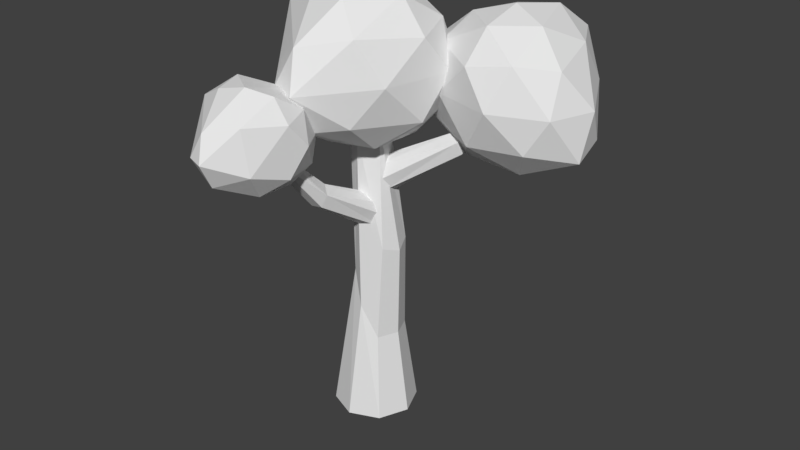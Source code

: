 # Source: Tree_3.blend  (saved by Blender 2.79.0; exported with 4.5.12 LTS)
import bpy
from mathutils import Matrix  # noqa: F401  (used for matrix-valued properties, if any)

bpy.ops.wm.read_factory_settings(use_empty=True)
scene = bpy.context.scene
scene.name = 'Scene'

# ---- collections
col_collection_1 = bpy.data.collections.new('Collection 1'); scene.collection.children.link(col_collection_1)

# ---- world
world_world = bpy.data.worlds.new('World'); scene.world = world_world
world_world.color = (0.05088, 0.05088, 0.05088)
world_world.use_sun_shadow = False
world_world.sun_shadow_jitter_overblur = 0.0
world_world.cycles.sampling_method = 'MANUAL'

# ---- meshes
me_cylinder = bpy.data.meshes.new('Cylinder')
me_cylinder.from_pydata([(-5.963e-09, 1.136, -3.583), (-0.1477, -0.0581, 6.285), (0.803, 0.803, -3.583), (0.09062, -0.1568, 6.285), (1.136, -4.789e-08, -3.583), (0.1893, -0.3952, 6.285), (0.803, -0.803, -3.583), (0.09062, -0.6335, 6.285), (-1.052e-07, -1.136, -3.583), (-0.1477, -0.7322, 6.285), (-0.803, -0.803, -3.583), (-0.386, -0.6335, 6.285), (-1.136, 1.529e-08, -3.583), (-0.4848, -0.3952, 6.285), (-0.803, 0.803, -3.583), (-0.386, -0.1568, 6.285), (0.003945, 0.7945, -1.201), (0.2101, 0.6599, 0.5841), (0.08567, 0.6599, 2.347), (0.5523, 0.4666, 2.347), (0.6767, 0.4666, 0.5841), (0.5658, 0.5618, -1.201), (0.7456, -2.783e-08, 2.347), (0.87, -2.783e-08, 0.5841), (0.7986, -3.351e-08, -1.201), (0.5523, -0.4666, 2.347), (0.6767, -0.4666, 0.5841), (0.5658, -0.5618, -1.201), (0.08567, -0.6599, 2.347), (0.2101, -0.6599, 0.5841), (0.003945, -0.7945, -1.201), (-0.381, -0.4666, 2.347), (-0.2566, -0.4666, 0.5841), (-0.5579, -0.5618, -1.201), (-0.5743, 8.883e-09, 2.347), (-0.4499, 8.883e-09, 0.5841), (-0.7907, 1.07e-08, -1.201), (-0.381, 0.4666, 2.347), (-0.2566, 0.4666, 0.5841), (-0.5579, 0.5618, -1.201), (0.07055, 0.5601, 3.258), (1.914, 1.153, 4.32), (0.2836, 0.4975, 2.969), (2.056, 1.111, 4.126), (0.4783, 0.2141, 2.85), (2.187, 0.9208, 4.046), (0.5406, -0.124, 2.969), (2.229, 0.6942, 4.126), (0.434, -0.3188, 3.258), (2.157, 0.5636, 4.32), (0.221, -0.2562, 3.546), (2.014, 0.6056, 4.513), (0.02629, 0.02715, 3.666), (1.884, 0.7955, 4.593), (-0.03603, 0.3653, 3.546), (1.842, 1.022, 4.513), (3.194, 1.532, 5.737), (3.275, 1.508, 5.628), (3.348, 1.401, 5.582), (3.372, 1.273, 5.628), (3.332, 1.2, 5.737), (3.251, 1.223, 5.846), (3.177, 1.33, 5.891), (3.154, 1.458, 5.846), (0.9583, 0.8191, 3.789), (1.127, 0.7696, 3.561), (1.28, 0.5458, 3.467), (1.33, 0.2788, 3.561), (1.245, 0.1249, 3.789), (1.077, 0.1744, 4.016), (0.9233, 0.3982, 4.111), (0.8741, 0.6652, 4.016), (0.6096, 0.02612, 2.129), (0.1252, -1.848, 3.191), (0.4428, -0.1205, 1.841), (0.01336, -1.947, 2.998), (0.09926, -0.1336, 1.721), (-0.2169, -1.955, 2.918), (-0.2198, -0.005475, 1.841), (-0.4307, -1.869, 2.998), (-0.3275, 0.1887, 2.129), (-0.5029, -1.739, 3.191), (-0.1607, 0.3353, 2.418), (-0.3911, -1.641, 3.384), (0.1829, 0.3484, 2.537), (-0.1608, -1.632, 3.465), (0.502, 0.2203, 2.418), (0.053, -1.718, 3.384), (-0.2387, -3.133, 4.608), (-0.3018, -3.189, 4.499), (-0.4318, -3.194, 4.454), (-0.5525, -3.145, 4.499), (-0.5933, -3.072, 4.608), (-0.5301, -3.016, 4.717), (-0.4002, -3.011, 4.763), (-0.2794, -3.06, 4.717), (0.354, -0.8626, 2.66), (0.2222, -0.9784, 2.432), (-0.04914, -0.9887, 2.338), (-0.3011, -0.8875, 2.432), (-0.3862, -0.7341, 2.66), (-0.2544, -0.6184, 2.888), (0.01692, -0.608, 2.982), (0.2689, -0.7092, 2.888), (-0.06208, 0.4784, 4.438), (0.2762, 0.3383, 4.438), (0.4163, -1.848e-08, 4.438), (0.2762, -0.3383, 4.438), (-0.06208, -0.4784, 4.438), (-0.4003, -0.3383, 4.438), (-0.5404, 8.135e-09, 4.438), (-0.4003, 0.3383, 4.438), (-0.1398, -0.05455, 4.035), (0.8767, -1.813, 5.194), (-0.7865, -2.004, 5.24), (-2.067, -0.103, 5.254), (-0.8733, 2.087, 5.111), (1.29, 1.384, 5.111), (-0.0905, -2.516, 7.128), (-1.698, -1.24, 7.188), (-2.218, 0.6677, 7.515), (0.4462, 1.777, 7.172), (1.746, -0.164, 7.175), (-0.1329, -0.103, 8.383), (-0.473, -1.176, 4.374), (0.7486, -0.8143, 4.369), (-0.02168, -2.325, 5.033), (1.656, -0.1183, 5.061), (0.6711, 0.8561, 4.262), (-1.259, -0.09509, 4.374), (-1.61, -1.176, 5.077), (-0.6, 1.269, 4.262), (-1.655, 0.9936, 5.085), (0.1611, 2.291, 4.824), (1.467, -1.244, 6.17), (1.922, 0.6032, 6.202), (-0.5902, -2.739, 6.17), (0.09573, -2.926, 6.116), (-2.212, -0.7872, 6.235), (-1.393, -1.845, 6.214), (-1.685, 1.488, 6.377), (-2.464, 0.372, 6.393), (1.022, 1.937, 6.101), (-0.2655, 2.339, 6.112), (0.8981, -1.657, 7.307), (-0.7397, -1.896, 7.346), (-2.247, -0.2963, 7.53), (-0.9761, 1.453, 7.53), (1.367, 0.9862, 7.351), (0.1801, -1.227, 8.049), (1.015, -0.09509, 8.053), (-1.075, -0.7872, 8.075), (-1.327, 0.372, 8.233), (0.1958, 0.9624, 8.075), (2.858, 1.899, 3.653), (1.156, 1.039, 4.74), (1.066, 2.607, 4.784), (2.914, 3.707, 4.796), (4.902, 2.473, 4.662), (4.13, 0.4837, 4.662), (0.5491, 1.982, 6.555), (1.829, 3.421, 6.611), (3.644, 3.808, 6.918), (4.542, 1.253, 6.596), (2.656, 0.1383, 6.598), (2.812, 1.895, 7.733), (1.824, 2.27, 3.971), (2.099, 1.107, 3.966), (0.7241, 1.908, 4.589), (2.703, 0.2199, 4.615), (3.668, 1.091, 3.865), (2.879, 2.949, 3.971), (1.884, 3.335, 4.63), (4.122, 2.26, 3.865), (3.92, 3.263, 4.638), (5.039, 1.493, 4.393), (1.658, 0.4566, 5.656), (3.365, -0.06718, 5.686), (0.3672, 2.462, 5.656), (0.1553, 1.83, 5.605), (2.281, 3.879, 5.717), (1.247, 3.167, 5.697), (4.385, 3.265, 5.85), (3.38, 4.054, 5.866), (4.662, 0.7048, 5.591), (5.106, 1.89, 5.601), (1.302, 1.011, 6.723), (1.165, 2.558, 6.759), (2.742, 3.886, 6.932), (4.314, 2.603, 6.932), (3.753, 0.4325, 6.764), (1.742, 1.661, 7.419), (2.759, 0.8187, 7.423), (2.221, 2.814, 7.443), (3.32, 2.989, 7.592), (3.793, 1.531, 7.443), (-0.6801, -3.332, 3.715), (-0.03625, -4.446, 4.449), (-1.09, -4.566, 4.478), (-1.901, -3.363, 4.486), (-1.145, -1.976, 4.396), (0.2253, -2.421, 4.396), (-0.6488, -4.891, 5.674), (-1.667, -4.083, 5.712), (-1.997, -2.874, 5.919), (-0.3089, -2.172, 5.702), (0.5141, -3.401, 5.703), (-0.6757, -3.363, 6.469), (-0.8911, -4.042, 3.929), (-0.1174, -3.813, 3.926), (-0.6053, -4.77, 4.347), (0.4573, -3.372, 4.365), (-0.1664, -2.755, 3.858), (-1.389, -3.358, 3.929), (-1.611, -4.042, 4.374), (-0.9716, -2.493, 3.858), (-1.64, -2.668, 4.38), (-0.4895, -1.846, 4.214), (0.3374, -4.085, 5.067), (0.6257, -2.915, 5.087), (-0.9653, -5.032, 5.067), (-0.5309, -5.151, 5.033), (-1.993, -3.796, 5.108), (-1.474, -4.466, 5.095), (-1.659, -2.355, 5.198), (-2.152, -3.062, 5.208), (0.0561, -2.07, 5.023), (-0.7597, -1.816, 5.03), (-0.02266, -4.347, 5.787), (-1.06, -4.498, 5.812), (-2.015, -3.485, 5.929), (-1.21, -2.377, 5.929), (0.2741, -2.673, 5.815), (-0.4774, -4.075, 6.257), (0.05158, -3.358, 6.26), (-1.273, -3.796, 6.273), (-1.432, -3.062, 6.374), (-0.4675, -2.688, 6.273)], [], [(104, 1, 3, 105), (105, 3, 5, 106), (106, 5, 7, 107), (107, 7, 9, 108), (108, 9, 11, 109), (109, 11, 13, 110), (3, 1, 15, 13, 11, 9, 7, 5), (110, 13, 15, 111), (111, 15, 1, 104), (0, 2, 4, 6, 8, 10, 12, 14), (14, 39, 16, 0), (39, 38, 17, 16), (38, 37, 18, 17), (12, 36, 39, 14), (36, 35, 38, 39), (35, 34, 37, 38), (10, 33, 36, 12), (33, 32, 35, 36), (32, 31, 34, 35), (8, 30, 33, 10), (30, 29, 32, 33), (29, 28, 31, 32), (6, 27, 30, 8), (27, 26, 29, 30), (26, 25, 28, 29), (4, 24, 27, 6), (24, 23, 26, 27), (23, 22, 25, 26), (2, 21, 24, 4), (21, 20, 23, 24), (20, 19, 22, 23), (0, 16, 21, 2), (16, 17, 20, 21), (17, 18, 19, 20), (64, 41, 43, 65), (65, 43, 45, 66), (66, 45, 47, 67), (67, 47, 49, 68), (68, 49, 51, 69), (69, 51, 53, 70), (55, 53, 62, 63), (70, 53, 55, 71), (71, 55, 41, 64), (40, 42, 44, 46, 48, 50, 52, 54), (57, 56, 63, 62, 61, 60, 59, 58), (45, 43, 57, 58), (51, 49, 60, 61), (41, 55, 63, 56), (43, 41, 56, 57), (47, 45, 58, 59), (53, 51, 61, 62), (49, 47, 59, 60), (54, 71, 64, 40), (52, 70, 71, 54), (50, 69, 70, 52), (48, 68, 69, 50), (46, 67, 68, 48), (44, 66, 67, 46), (42, 65, 66, 44), (40, 64, 65, 42), (96, 73, 75, 97), (97, 75, 77, 98), (98, 77, 79, 99), (99, 79, 81, 100), (100, 81, 83, 101), (101, 83, 85, 102), (87, 85, 94, 95), (102, 85, 87, 103), (103, 87, 73, 96), (72, 74, 76, 78, 80, 82, 84, 86), (89, 88, 95, 94, 93, 92, 91, 90), (77, 75, 89, 90), (83, 81, 92, 93), (73, 87, 95, 88), (75, 73, 88, 89), (79, 77, 90, 91), (85, 83, 93, 94), (81, 79, 91, 92), (86, 103, 96, 72), (84, 102, 103, 86), (82, 101, 102, 84), (80, 100, 101, 82), (78, 99, 100, 80), (76, 98, 99, 78), (74, 97, 98, 76), (72, 96, 97, 74), (37, 111, 104, 18), (34, 110, 111, 37), (31, 109, 110, 34), (28, 108, 109, 31), (25, 107, 108, 28), (22, 106, 107, 25), (19, 105, 106, 22), (18, 104, 105, 19), (112, 125, 124), (113, 125, 127), (112, 124, 129), (112, 129, 131), (112, 131, 128), (113, 127, 134), (114, 126, 136), (115, 130, 138), (116, 132, 140), (117, 133, 142), (113, 134, 137), (114, 136, 139), (115, 138, 141), (116, 140, 143), (117, 142, 135), (118, 144, 149), (119, 145, 151), (120, 146, 152), (121, 147, 153), (122, 148, 150), (150, 153, 123), (150, 148, 153), (148, 121, 153), (153, 152, 123), (153, 147, 152), (147, 120, 152), (152, 151, 123), (152, 146, 151), (146, 119, 151), (151, 149, 123), (151, 145, 149), (145, 118, 149), (149, 150, 123), (149, 144, 150), (144, 122, 150), (135, 148, 122), (135, 142, 148), (142, 121, 148), (143, 147, 121), (143, 140, 147), (140, 120, 147), (141, 146, 120), (141, 138, 146), (138, 119, 146), (139, 145, 119), (139, 136, 145), (136, 118, 145), (137, 144, 118), (137, 134, 144), (134, 122, 144), (142, 143, 121), (142, 133, 143), (133, 116, 143), (140, 141, 120), (140, 132, 141), (132, 115, 141), (138, 139, 119), (138, 130, 139), (130, 114, 139), (136, 137, 118), (136, 126, 137), (126, 113, 137), (134, 135, 122), (134, 127, 135), (127, 117, 135), (128, 133, 117), (128, 131, 133), (131, 116, 133), (131, 132, 116), (131, 129, 132), (129, 115, 132), (129, 130, 115), (129, 124, 130), (124, 114, 130), (127, 128, 117), (127, 125, 128), (125, 112, 128), (124, 126, 114), (124, 125, 126), (125, 113, 126), (154, 167, 166), (155, 167, 169), (154, 166, 171), (154, 171, 173), (154, 173, 170), (155, 169, 176), (156, 168, 178), (157, 172, 180), (158, 174, 182), (159, 175, 184), (155, 176, 179), (156, 178, 181), (157, 180, 183), (158, 182, 185), (159, 184, 177), (160, 186, 191), (161, 187, 193), (162, 188, 194), (163, 189, 195), (164, 190, 192), (192, 195, 165), (192, 190, 195), (190, 163, 195), (195, 194, 165), (195, 189, 194), (189, 162, 194), (194, 193, 165), (194, 188, 193), (188, 161, 193), (193, 191, 165), (193, 187, 191), (187, 160, 191), (191, 192, 165), (191, 186, 192), (186, 164, 192), (177, 190, 164), (177, 184, 190), (184, 163, 190), (185, 189, 163), (185, 182, 189), (182, 162, 189), (183, 188, 162), (183, 180, 188), (180, 161, 188), (181, 187, 161), (181, 178, 187), (178, 160, 187), (179, 186, 160), (179, 176, 186), (176, 164, 186), (184, 185, 163), (184, 175, 185), (175, 158, 185), (182, 183, 162), (182, 174, 183), (174, 157, 183), (180, 181, 161), (180, 172, 181), (172, 156, 181), (178, 179, 160), (178, 168, 179), (168, 155, 179), (176, 177, 164), (176, 169, 177), (169, 159, 177), (170, 175, 159), (170, 173, 175), (173, 158, 175), (173, 174, 158), (173, 171, 174), (171, 157, 174), (171, 172, 157), (171, 166, 172), (166, 156, 172), (169, 170, 159), (169, 167, 170), (167, 154, 170), (166, 168, 156), (166, 167, 168), (167, 155, 168), (196, 209, 208), (197, 209, 211), (196, 208, 213), (196, 213, 215), (196, 215, 212), (197, 211, 218), (198, 210, 220), (199, 214, 222), (200, 216, 224), (201, 217, 226), (197, 218, 221), (198, 220, 223), (199, 222, 225), (200, 224, 227), (201, 226, 219), (202, 228, 233), (203, 229, 235), (204, 230, 236), (205, 231, 237), (206, 232, 234), (234, 237, 207), (234, 232, 237), (232, 205, 237), (237, 236, 207), (237, 231, 236), (231, 204, 236), (236, 235, 207), (236, 230, 235), (230, 203, 235), (235, 233, 207), (235, 229, 233), (229, 202, 233), (233, 234, 207), (233, 228, 234), (228, 206, 234), (219, 232, 206), (219, 226, 232), (226, 205, 232), (227, 231, 205), (227, 224, 231), (224, 204, 231), (225, 230, 204), (225, 222, 230), (222, 203, 230), (223, 229, 203), (223, 220, 229), (220, 202, 229), (221, 228, 202), (221, 218, 228), (218, 206, 228), (226, 227, 205), (226, 217, 227), (217, 200, 227), (224, 225, 204), (224, 216, 225), (216, 199, 225), (222, 223, 203), (222, 214, 223), (214, 198, 223), (220, 221, 202), (220, 210, 221), (210, 197, 221), (218, 219, 206), (218, 211, 219), (211, 201, 219), (212, 217, 201), (212, 215, 217), (215, 200, 217), (215, 216, 200), (215, 213, 216), (213, 199, 216), (213, 214, 199), (213, 208, 214), (208, 198, 214), (211, 212, 201), (211, 209, 212), (209, 196, 212), (208, 210, 198), (208, 209, 210), (209, 197, 210)])
_uv = me_cylinder.uv_layers.new(name='UVMap')
_uv.uv.foreach_set('vector', [0.1075, 0.6278, 0.1064, 0.6422, 0.1044, 0.6422, 0.1047, 0.6277, 0.1047, 0.6277, 0.1044, 0.6422, 0.103, 0.6422, 0.1026, 0.6278, 0.1131, 0.5797, 0.1169, 0.5655, 0.1189, 0.5656, 0.1159, 0.5798, 0.1159, 0.5798, 0.1189, 0.5656, 0.1204, 0.5656, 0.118, 0.5798, 0.08835, 0.5799, 0.08771, 0.5656, 0.08968, 0.5655, 0.09115, 0.5799, 0.09115, 0.5799, 0.08968, 0.5655, 0.09134, 0.5656, 0.0935, 0.5799, 0.1594, 0.6232, 0.1614, 0.6232, 0.1628, 0.6246, 0.1628, 0.6266, 0.1614, 0.628, 0.1594, 0.628, 0.158, 0.6266, 0.158, 0.6246, 0.1302, 0.6276, 0.1327, 0.6419, 0.1307, 0.6418, 0.1274, 0.6276, 0.1095, 0.6279, 0.1078, 0.6423, 0.1064, 0.6422, 0.1075, 0.6278, 0.1996, 0.6939, 0.1996, 0.6872, 0.2043, 0.6824, 0.2111, 0.6824, 0.2159, 0.6872, 0.2159, 0.6939, 0.2111, 0.6986, 0.2043, 0.6986, 0.126, 0.5658, 0.1267, 0.5841, 0.1234, 0.5839, 0.1211, 0.5655, 0.1267, 0.5841, 0.1263, 0.5978, 0.1236, 0.5976, 0.1234, 0.5839, 0.1263, 0.5978, 0.1266, 0.6114, 0.1238, 0.6113, 0.1236, 0.5976, 0.1327, 0.5659, 0.1315, 0.5842, 0.1267, 0.5841, 0.126, 0.5658, 0.1315, 0.5842, 0.1303, 0.5978, 0.1263, 0.5978, 0.1267, 0.5841, 0.1303, 0.5978, 0.1305, 0.6115, 0.1266, 0.6114, 0.1263, 0.5978, 0.09233, 0.6417, 0.0916, 0.6234, 0.0955, 0.6234, 0.0979, 0.6418, 0.0916, 0.6234, 0.08992, 0.6097, 0.09316, 0.6097, 0.0955, 0.6234, 0.08992, 0.6097, 0.09061, 0.596, 0.09385, 0.5961, 0.09316, 0.6097, 0.08568, 0.6418, 0.08694, 0.6234, 0.0916, 0.6234, 0.09233, 0.6417, 0.08694, 0.6234, 0.08605, 0.6097, 0.08992, 0.6097, 0.0916, 0.6234, 0.08605, 0.6097, 0.08675, 0.5961, 0.09061, 0.596, 0.08992, 0.6097, 0.1163, 0.642, 0.1157, 0.6235, 0.1191, 0.6235, 0.1211, 0.642, 0.1157, 0.6235, 0.115, 0.6097, 0.1178, 0.6097, 0.1191, 0.6235, 0.115, 0.6097, 0.1157, 0.596, 0.1185, 0.596, 0.1178, 0.6097, 0.1095, 0.6418, 0.111, 0.6234, 0.1157, 0.6235, 0.1163, 0.642, 0.111, 0.6234, 0.111, 0.6096, 0.115, 0.6097, 0.1157, 0.6235, 0.111, 0.6096, 0.1117, 0.5959, 0.1157, 0.596, 0.115, 0.6097, 0.1028, 0.5655, 0.1036, 0.5841, 0.1002, 0.5842, 0.0979, 0.5657, 0.1036, 0.5841, 0.1024, 0.5978, 0.09959, 0.5979, 0.1002, 0.5842, 0.1024, 0.5978, 0.1032, 0.6115, 0.1004, 0.6116, 0.09959, 0.5979, 0.1095, 0.5656, 0.1083, 0.5841, 0.1036, 0.5841, 0.1028, 0.5655, 0.1083, 0.5841, 0.1063, 0.5979, 0.1024, 0.5978, 0.1036, 0.5841, 0.1063, 0.5979, 0.1071, 0.6115, 0.1032, 0.6115, 0.1024, 0.5978, 0.1315, 0.6489, 0.1302, 0.6557, 0.1283, 0.6554, 0.1293, 0.6486, 0.2088, 0.6673, 0.2093, 0.6597, 0.211, 0.6593, 0.2109, 0.6668, 0.2109, 0.6668, 0.211, 0.6593, 0.2128, 0.6597, 0.213, 0.6673, 0.08801, 0.6893, 0.08714, 0.6822, 0.08903, 0.682, 0.09024, 0.689, 0.08769, 0.6584, 0.08764, 0.6528, 0.0895, 0.6526, 0.08988, 0.6581, 0.09221, 0.6879, 0.09296, 0.6797, 0.09466, 0.6802, 0.0942, 0.6884, 0.09646, 0.68, 0.09466, 0.6802, 0.09508, 0.6686, 0.0961, 0.6685, 0.0942, 0.6884, 0.09466, 0.6802, 0.09646, 0.68, 0.09632, 0.6882, 0.09607, 0.6479, 0.09482, 0.6543, 0.09293, 0.6541, 0.09385, 0.6477, 0.09136, 0.668, 0.08858, 0.6684, 0.08623, 0.6672, 0.08568, 0.6652, 0.08725, 0.6635, 0.09003, 0.6632, 0.09238, 0.6643, 0.09293, 0.6663, 0.131, 0.6687, 0.1321, 0.6689, 0.1327, 0.6694, 0.1326, 0.6701, 0.1317, 0.6705, 0.1307, 0.6703, 0.13, 0.6698, 0.1302, 0.6691, 0.1268, 0.6561, 0.1283, 0.6554, 0.131, 0.6687, 0.1302, 0.6691, 0.0895, 0.6526, 0.08764, 0.6528, 0.09188, 0.6419, 0.09293, 0.6418, 0.09293, 0.6541, 0.09482, 0.6543, 0.09704, 0.6663, 0.09598, 0.6662, 0.1283, 0.6554, 0.1302, 0.6557, 0.1321, 0.6689, 0.131, 0.6687, 0.08714, 0.6822, 0.08568, 0.6815, 0.08935, 0.6684, 0.09018, 0.6688, 0.09466, 0.6802, 0.09296, 0.6797, 0.09412, 0.6684, 0.09508, 0.6686, 0.08903, 0.682, 0.08714, 0.6822, 0.09018, 0.6688, 0.09124, 0.6686, 0.09704, 0.6421, 0.09607, 0.6479, 0.09385, 0.6477, 0.09423, 0.6418, 0.09378, 0.6962, 0.0942, 0.6884, 0.09632, 0.6882, 0.09646, 0.6959, 0.09124, 0.6955, 0.09221, 0.6879, 0.0942, 0.6884, 0.09378, 0.6962, 0.08725, 0.6635, 0.08769, 0.6584, 0.08988, 0.6581, 0.09003, 0.6632, 0.08843, 0.6962, 0.08801, 0.6893, 0.09024, 0.689, 0.09124, 0.6959, 0.2107, 0.6735, 0.2109, 0.6668, 0.213, 0.6673, 0.2133, 0.674, 0.2081, 0.674, 0.2088, 0.6673, 0.2109, 0.6668, 0.2107, 0.6735, 0.1327, 0.6422, 0.1315, 0.6489, 0.1293, 0.6486, 0.1299, 0.6419, 0.2104, 0.6035, 0.2094, 0.6122, 0.2075, 0.6122, 0.2082, 0.6035, 0.2146, 0.6468, 0.2149, 0.639, 0.2167, 0.6386, 0.2167, 0.6464, 0.2167, 0.6464, 0.2167, 0.6386, 0.2184, 0.639, 0.2187, 0.6468, 0.2088, 0.6514, 0.2081, 0.6429, 0.2098, 0.6426, 0.2108, 0.6511, 0.2108, 0.6511, 0.2098, 0.6426, 0.2116, 0.6426, 0.2129, 0.6511, 0.2186, 0.6031, 0.2187, 0.6111, 0.2169, 0.6109, 0.2164, 0.6028, 0.1242, 0.6529, 0.1223, 0.6526, 0.1231, 0.6419, 0.1242, 0.642, 0.2164, 0.6028, 0.2169, 0.6109, 0.2152, 0.6114, 0.2145, 0.6035, 0.2123, 0.6038, 0.211, 0.6124, 0.2094, 0.6122, 0.2104, 0.6035, 0.189, 0.6261, 0.1867, 0.6261, 0.1851, 0.6241, 0.1851, 0.6213, 0.1867, 0.6193, 0.189, 0.6193, 0.1906, 0.6213, 0.1906, 0.6241, 0.1242, 0.6434, 0.1243, 0.6425, 0.1251, 0.6419, 0.1261, 0.6419, 0.1268, 0.6424, 0.1267, 0.6432, 0.1259, 0.6439, 0.1249, 0.6439, 0.2167, 0.6386, 0.2149, 0.639, 0.2156, 0.6286, 0.2166, 0.6284, 0.2116, 0.6426, 0.2098, 0.6426, 0.2131, 0.6284, 0.2141, 0.6284, 0.2094, 0.6122, 0.211, 0.6124, 0.2135, 0.6269, 0.2126, 0.6268, 0.2075, 0.6122, 0.2094, 0.6122, 0.2126, 0.6268, 0.2115, 0.6268, 0.1268, 0.6566, 0.1249, 0.6567, 0.1249, 0.6439, 0.1259, 0.6439, 0.2169, 0.6109, 0.2187, 0.6111, 0.2181, 0.6218, 0.2171, 0.6217, 0.2098, 0.6426, 0.2081, 0.6429, 0.2121, 0.6286, 0.2131, 0.6284, 0.2135, 0.5958, 0.2123, 0.6038, 0.2104, 0.6035, 0.211, 0.5953, 0.216, 0.5953, 0.2164, 0.6028, 0.2145, 0.6035, 0.2135, 0.5961, 0.2187, 0.5956, 0.2186, 0.6031, 0.2164, 0.6028, 0.216, 0.5953, 0.2114, 0.6589, 0.2108, 0.6511, 0.2129, 0.6511, 0.2141, 0.6589, 0.2089, 0.6593, 0.2088, 0.6514, 0.2108, 0.6511, 0.2114, 0.6589, 0.2167, 0.6533, 0.2167, 0.6464, 0.2187, 0.6468, 0.2193, 0.6538, 0.2141, 0.6538, 0.2146, 0.6468, 0.2167, 0.6464, 0.2167, 0.6533, 0.211, 0.5953, 0.2104, 0.6035, 0.2082, 0.6035, 0.2083, 0.5954, 0.1266, 0.6114, 0.1274, 0.6276, 0.1253, 0.6275, 0.1238, 0.6113, 0.1305, 0.6115, 0.1302, 0.6276, 0.1274, 0.6276, 0.1266, 0.6114, 0.09061, 0.596, 0.09115, 0.5799, 0.0935, 0.5799, 0.09385, 0.5961, 0.08675, 0.5961, 0.08835, 0.5799, 0.09115, 0.5799, 0.09061, 0.596, 0.1157, 0.596, 0.1159, 0.5798, 0.118, 0.5798, 0.1185, 0.596, 0.1117, 0.5959, 0.1131, 0.5797, 0.1159, 0.5798, 0.1157, 0.596, 0.1032, 0.6115, 0.1047, 0.6277, 0.1026, 0.6278, 0.1004, 0.6116, 0.1071, 0.6115, 0.1075, 0.6278, 0.1047, 0.6277, 0.1032, 0.6115, 0.1248, 0.8176, 0.1339, 0.8184, 0.1278, 0.8262, 0.1277, 0.8391, 0.1358, 0.8434, 0.1333, 0.8524, 0.1248, 0.8176, 0.1278, 0.8262, 0.1179, 0.823, 0.1248, 0.8176, 0.1179, 0.823, 0.1159, 0.8115, 0.1248, 0.8176, 0.1159, 0.8115, 0.1258, 0.8083, 0.1277, 0.8391, 0.1333, 0.8524, 0.1224, 0.847, 0.1543, 0.9153, 0.1531, 0.9218, 0.1457, 0.9163, 0.1613, 0.9006, 0.1592, 0.9079, 0.1533, 0.8991, 0.1577, 0.8048, 0.1586, 0.8149, 0.1482, 0.8122, 0.1676, 0.8959, 0.1783, 0.8929, 0.1717, 0.9032, 0.1277, 0.8391, 0.1224, 0.847, 0.1176, 0.8316, 0.1543, 0.9153, 0.1457, 0.9163, 0.1493, 0.908, 0.158, 0.824, 0.1508, 0.8299, 0.1488, 0.8225, 0.1577, 0.8048, 0.1482, 0.8122, 0.1498, 0.8018, 0.1676, 0.8959, 0.1717, 0.9032, 0.1613, 0.9049, 0.1309, 0.8647, 0.1374, 0.8726, 0.1318, 0.8749, 0.1444, 0.9008, 0.1395, 0.9085, 0.1374, 0.9, 0.1106, 0.886, 0.1117, 0.8786, 0.1182, 0.885, 0.1759, 0.9114, 0.1852, 0.9138, 0.1756, 0.9187, 0.1177, 0.8576, 0.1185, 0.8647, 0.1106, 0.8581, 0.1366, 0.8846, 0.129, 0.8916, 0.1281, 0.883, 0.1366, 0.8846, 0.1374, 0.8933, 0.129, 0.8916, 0.167, 0.9134, 0.1759, 0.9114, 0.1756, 0.9187, 0.129, 0.8916, 0.1182, 0.885, 0.1281, 0.883, 0.129, 0.8916, 0.119, 0.8937, 0.1182, 0.885, 0.119, 0.8937, 0.1106, 0.886, 0.1182, 0.885, 0.1182, 0.885, 0.1216, 0.8765, 0.1281, 0.883, 0.1182, 0.885, 0.1117, 0.8786, 0.1216, 0.8765, 0.1452, 0.8929, 0.1444, 0.9008, 0.1374, 0.9, 0.1216, 0.8765, 0.1318, 0.8749, 0.1281, 0.883, 0.1216, 0.8765, 0.1252, 0.8685, 0.1318, 0.8749, 0.1252, 0.8685, 0.1309, 0.8647, 0.1318, 0.8749, 0.1318, 0.8749, 0.1366, 0.8846, 0.1281, 0.883, 0.1318, 0.8749, 0.1374, 0.8726, 0.1366, 0.8846, 0.1125, 0.8454, 0.1177, 0.8576, 0.1106, 0.8581, 0.1268, 0.8608, 0.1185, 0.8647, 0.1177, 0.8576, 0.1613, 0.9049, 0.1717, 0.9032, 0.167, 0.9134, 0.1717, 0.9032, 0.1759, 0.9114, 0.167, 0.9134, 0.1821, 0.9027, 0.1852, 0.9138, 0.1759, 0.9114, 0.1498, 0.8018, 0.1482, 0.8122, 0.1394, 0.811, 0.1482, 0.8122, 0.1399, 0.8203, 0.1394, 0.811, 0.1488, 0.8225, 0.1404, 0.8273, 0.1399, 0.8203, 0.1488, 0.8225, 0.1508, 0.8299, 0.1404, 0.8273, 0.1533, 0.8991, 0.1444, 0.9008, 0.1452, 0.8929, 0.1493, 0.908, 0.1395, 0.9085, 0.1444, 0.9008, 0.1493, 0.908, 0.1457, 0.9163, 0.1395, 0.9085, 0.1457, 0.9163, 0.1381, 0.9153, 0.1395, 0.9085, 0.1176, 0.8316, 0.1125, 0.8454, 0.1108, 0.8363, 0.1176, 0.8316, 0.1224, 0.847, 0.1125, 0.8454, 0.1224, 0.847, 0.1177, 0.8576, 0.1125, 0.8454, 0.1717, 0.9032, 0.1821, 0.9027, 0.1759, 0.9114, 0.1717, 0.9032, 0.1783, 0.8929, 0.1821, 0.9027, 0.1783, 0.8929, 0.1852, 0.8949, 0.1821, 0.9027, 0.1482, 0.8122, 0.1488, 0.8225, 0.1399, 0.8203, 0.1482, 0.8122, 0.1586, 0.8149, 0.1488, 0.8225, 0.1586, 0.8149, 0.158, 0.824, 0.1488, 0.8225, 0.1533, 0.8991, 0.1493, 0.908, 0.1444, 0.9008, 0.1533, 0.8991, 0.1592, 0.9079, 0.1493, 0.908, 0.1592, 0.9079, 0.1543, 0.9153, 0.1493, 0.908, 0.1457, 0.9163, 0.144, 0.9212, 0.1381, 0.9153, 0.1457, 0.9163, 0.1531, 0.9218, 0.144, 0.9212, 0.1267, 0.8326, 0.1277, 0.8391, 0.1176, 0.8316, 0.1224, 0.847, 0.1268, 0.8608, 0.1177, 0.8576, 0.1224, 0.847, 0.1333, 0.8524, 0.1268, 0.8608, 0.1333, 0.8524, 0.1358, 0.8616, 0.1268, 0.8608, 0.1258, 0.8083, 0.1161, 0.8018, 0.1274, 0.8024, 0.1258, 0.8083, 0.1159, 0.8115, 0.1161, 0.8018, 0.1159, 0.8115, 0.1106, 0.8078, 0.1161, 0.8018, 0.1649, 0.8093, 0.1586, 0.8149, 0.1577, 0.8048, 0.1159, 0.8115, 0.1179, 0.823, 0.1106, 0.8182, 0.1649, 0.821, 0.158, 0.824, 0.1586, 0.8149, 0.1179, 0.823, 0.1208, 0.8316, 0.113, 0.827, 0.1179, 0.823, 0.1278, 0.8262, 0.1208, 0.8316, 0.1613, 0.9169, 0.1543, 0.9153, 0.1592, 0.9079, 0.1366, 0.8102, 0.1258, 0.8083, 0.1274, 0.8024, 0.1366, 0.8102, 0.1339, 0.8184, 0.1258, 0.8083, 0.1339, 0.8184, 0.1248, 0.8176, 0.1258, 0.8083, 0.1613, 0.9169, 0.1531, 0.9218, 0.1543, 0.9153, 0.1278, 0.8262, 0.1339, 0.8184, 0.136, 0.8316, 0.1339, 0.8184, 0.1394, 0.8243, 0.136, 0.8316, 0.3804, 0.8345, 0.389, 0.8351, 0.3833, 0.8424, 0.3231, 0.8734, 0.3308, 0.8771, 0.3283, 0.8859, 0.3804, 0.8345, 0.3833, 0.8424, 0.3741, 0.8394, 0.3804, 0.8345, 0.3741, 0.8394, 0.3721, 0.8286, 0.3804, 0.8345, 0.3721, 0.8286, 0.3813, 0.8256, 0.3231, 0.8734, 0.3283, 0.8859, 0.3181, 0.8811, 0.402, 0.8602, 0.4009, 0.8541, 0.4092, 0.8575, 0.3603, 0.9014, 0.3622, 0.9074, 0.3539, 0.9074, 0.3588, 0.8836, 0.3604, 0.8928, 0.3506, 0.8909, 0.4001, 0.8219, 0.41, 0.8193, 0.4037, 0.8289, 0.3231, 0.8734, 0.3181, 0.8811, 0.3137, 0.8662, 0.402, 0.8602, 0.4092, 0.8575, 0.4088, 0.8652, 0.3603, 0.9014, 0.3539, 0.9074, 0.352, 0.9003, 0.3588, 0.8836, 0.3506, 0.8909, 0.3509, 0.8814, 0.4001, 0.8219, 0.4037, 0.8289, 0.3942, 0.8302, 0.3954, 0.8789, 0.3859, 0.8806, 0.3863, 0.8743, 0.3954, 0.864, 0.3947, 0.8724, 0.3895, 0.8652, 0.3867, 0.8524, 0.3923, 0.8565, 0.384, 0.8585, 0.4076, 0.8365, 0.4167, 0.8388, 0.4076, 0.8432, 0.3736, 0.8787, 0.3687, 0.8714, 0.3761, 0.874, 0.3761, 0.874, 0.3738, 0.8646, 0.3812, 0.8674, 0.3761, 0.874, 0.3687, 0.8714, 0.3738, 0.8646, 0.3994, 0.8383, 0.4076, 0.8365, 0.4076, 0.8432, 0.3738, 0.8646, 0.384, 0.8585, 0.3812, 0.8674, 0.3738, 0.8646, 0.3766, 0.8559, 0.384, 0.8585, 0.3766, 0.8559, 0.3867, 0.8524, 0.384, 0.8585, 0.384, 0.8585, 0.3895, 0.8652, 0.3812, 0.8674, 0.384, 0.8585, 0.3923, 0.8565, 0.3895, 0.8652, 0.3923, 0.8565, 0.3954, 0.864, 0.3895, 0.8652, 0.3895, 0.8652, 0.3863, 0.8743, 0.3812, 0.8674, 0.3895, 0.8652, 0.3947, 0.8724, 0.3863, 0.8743, 0.3947, 0.8724, 0.3954, 0.8789, 0.3863, 0.8743, 0.3863, 0.8743, 0.3761, 0.874, 0.3812, 0.8674, 0.3863, 0.8743, 0.3859, 0.8806, 0.3761, 0.874, 0.3088, 0.8792, 0.3137, 0.8908, 0.3071, 0.8906, 0.3222, 0.8937, 0.3145, 0.8967, 0.3137, 0.8908, 0.3942, 0.8302, 0.4037, 0.8289, 0.3994, 0.8383, 0.4037, 0.8289, 0.4076, 0.8365, 0.3994, 0.8383, 0.4135, 0.8285, 0.4167, 0.8388, 0.4076, 0.8365, 0.3509, 0.8814, 0.3506, 0.8909, 0.3419, 0.8905, 0.3506, 0.8909, 0.3434, 0.8989, 0.3419, 0.8905, 0.352, 0.9003, 0.3442, 0.9055, 0.3434, 0.8989, 0.352, 0.9003, 0.3539, 0.9074, 0.3442, 0.9055, 0.4081, 0.8733, 0.4154, 0.8692, 0.4173, 0.8754, 0.4088, 0.8652, 0.4173, 0.8612, 0.4154, 0.8692, 0.4088, 0.8652, 0.4092, 0.8575, 0.4173, 0.8612, 0.4092, 0.8575, 0.4162, 0.8551, 0.4173, 0.8612, 0.3137, 0.8662, 0.3088, 0.8792, 0.3074, 0.8703, 0.3137, 0.8662, 0.3181, 0.8811, 0.3088, 0.8792, 0.3181, 0.8811, 0.3137, 0.8908, 0.3088, 0.8792, 0.4037, 0.8289, 0.4135, 0.8285, 0.4076, 0.8365, 0.4037, 0.8289, 0.41, 0.8193, 0.4135, 0.8285, 0.41, 0.8193, 0.4167, 0.8211, 0.4135, 0.8285, 0.3506, 0.8909, 0.352, 0.9003, 0.3434, 0.8989, 0.3506, 0.8909, 0.3604, 0.8928, 0.352, 0.9003, 0.3604, 0.8928, 0.3603, 0.9014, 0.352, 0.9003, 0.4081, 0.8733, 0.4088, 0.8652, 0.4154, 0.8692, 0.4081, 0.8733, 0.4001, 0.8677, 0.4088, 0.8652, 0.4001, 0.8677, 0.402, 0.8602, 0.4088, 0.8652, 0.4092, 0.8575, 0.4091, 0.8524, 0.4162, 0.8551, 0.4092, 0.8575, 0.4009, 0.8541, 0.4091, 0.8524, 0.3224, 0.8669, 0.3231, 0.8734, 0.3137, 0.8662, 0.3181, 0.8811, 0.3222, 0.8937, 0.3137, 0.8908, 0.3181, 0.8811, 0.3283, 0.8859, 0.3222, 0.8937, 0.3283, 0.8859, 0.3308, 0.8937, 0.3222, 0.8937, 0.3813, 0.8256, 0.3723, 0.8193, 0.3829, 0.8197, 0.3813, 0.8256, 0.3721, 0.8286, 0.3723, 0.8193, 0.3721, 0.8286, 0.3672, 0.8248, 0.3723, 0.8193, 0.3654, 0.8876, 0.3604, 0.8928, 0.3588, 0.8836, 0.3721, 0.8286, 0.3741, 0.8394, 0.3672, 0.8346, 0.3662, 0.8985, 0.3603, 0.9014, 0.3604, 0.8928, 0.3741, 0.8394, 0.3768, 0.8471, 0.3695, 0.8427, 0.3741, 0.8394, 0.3833, 0.8424, 0.3768, 0.8471, 0.3954, 0.8596, 0.402, 0.8602, 0.4001, 0.8677, 0.3915, 0.827, 0.3813, 0.8256, 0.3829, 0.8197, 0.3915, 0.827, 0.389, 0.8351, 0.3813, 0.8256, 0.389, 0.8351, 0.3804, 0.8345, 0.3813, 0.8256, 0.3954, 0.8596, 0.4009, 0.8541, 0.402, 0.8602, 0.3833, 0.8424, 0.389, 0.8351, 0.3911, 0.8471, 0.389, 0.8351, 0.3942, 0.8403, 0.3911, 0.8471, 0.4347, 0.8216, 0.4405, 0.8222, 0.4366, 0.8271, 0.3475, 0.9236, 0.3526, 0.9263, 0.351, 0.932, 0.4347, 0.8216, 0.4366, 0.8271, 0.4304, 0.8251, 0.4347, 0.8216, 0.4304, 0.8251, 0.4291, 0.8177, 0.4347, 0.8216, 0.4291, 0.8177, 0.4353, 0.8157, 0.3475, 0.9236, 0.351, 0.932, 0.3441, 0.9286, 0.4547, 0.8258, 0.4539, 0.8299, 0.4492, 0.8264, 0.4591, 0.8165, 0.4578, 0.8211, 0.4541, 0.8155, 0.4337, 0.9304, 0.4343, 0.9368, 0.4277, 0.9351, 0.3754, 0.9315, 0.3822, 0.9295, 0.378, 0.9361, 0.3475, 0.9236, 0.3441, 0.9286, 0.341, 0.9188, 0.4547, 0.8258, 0.4492, 0.8264, 0.4515, 0.8212, 0.4339, 0.9426, 0.4294, 0.9463, 0.4281, 0.9416, 0.4337, 0.9304, 0.4277, 0.9351, 0.4287, 0.9285, 0.3754, 0.9315, 0.378, 0.9361, 0.3714, 0.9372, 0.3655, 0.9188, 0.3696, 0.9238, 0.3661, 0.9253, 0.4484, 0.8166, 0.4453, 0.8215, 0.444, 0.8161, 0.3526, 0.9324, 0.3533, 0.9277, 0.3575, 0.9317, 0.3807, 0.9412, 0.3866, 0.9428, 0.3805, 0.9458, 0.3411, 0.9353, 0.3416, 0.9398, 0.3366, 0.9356, 0.3691, 0.9315, 0.3643, 0.9359, 0.3637, 0.9304, 0.3691, 0.9315, 0.3696, 0.937, 0.3643, 0.9359, 0.375, 0.9425, 0.3807, 0.9412, 0.3805, 0.9458, 0.3643, 0.9359, 0.3575, 0.9317, 0.3637, 0.9304, 0.3643, 0.9359, 0.3579, 0.9372, 0.3575, 0.9317, 0.3579, 0.9372, 0.3526, 0.9324, 0.3575, 0.9317, 0.3575, 0.9317, 0.3596, 0.9263, 0.3637, 0.9304, 0.3575, 0.9317, 0.3533, 0.9277, 0.3596, 0.9263, 0.4489, 0.8116, 0.4484, 0.8166, 0.444, 0.8161, 0.3596, 0.9263, 0.3661, 0.9253, 0.3637, 0.9304, 0.3596, 0.9263, 0.3619, 0.9213, 0.3661, 0.9253, 0.3619, 0.9213, 0.3655, 0.9188, 0.3661, 0.9253, 0.3661, 0.9253, 0.3691, 0.9315, 0.3637, 0.9304, 0.3661, 0.9253, 0.3696, 0.9238, 0.3691, 0.9315, 0.3378, 0.9276, 0.3411, 0.9353, 0.3366, 0.9356, 0.3469, 0.9374, 0.3416, 0.9398, 0.3411, 0.9353, 0.3714, 0.9372, 0.378, 0.9361, 0.375, 0.9425, 0.378, 0.9361, 0.3807, 0.9412, 0.375, 0.9425, 0.3846, 0.9357, 0.3866, 0.9428, 0.3807, 0.9412, 0.4287, 0.9285, 0.4277, 0.9351, 0.4221, 0.9344, 0.4277, 0.9351, 0.4224, 0.9403, 0.4221, 0.9344, 0.4281, 0.9416, 0.4228, 0.9447, 0.4224, 0.9403, 0.4281, 0.9416, 0.4294, 0.9463, 0.4228, 0.9447, 0.4541, 0.8155, 0.4484, 0.8166, 0.4489, 0.8116, 0.4515, 0.8212, 0.4453, 0.8215, 0.4484, 0.8166, 0.4515, 0.8212, 0.4492, 0.8264, 0.4453, 0.8215, 0.4492, 0.8264, 0.4444, 0.8258, 0.4453, 0.8215, 0.341, 0.9188, 0.3378, 0.9276, 0.3367, 0.9218, 0.341, 0.9188, 0.3441, 0.9286, 0.3378, 0.9276, 0.3441, 0.9286, 0.3411, 0.9353, 0.3378, 0.9276, 0.378, 0.9361, 0.3846, 0.9357, 0.3807, 0.9412, 0.378, 0.9361, 0.3822, 0.9295, 0.3846, 0.9357, 0.3822, 0.9295, 0.3866, 0.9308, 0.3846, 0.9357, 0.4277, 0.9351, 0.4281, 0.9416, 0.4224, 0.9403, 0.4277, 0.9351, 0.4343, 0.9368, 0.4281, 0.9416, 0.4343, 0.9368, 0.4339, 0.9426, 0.4281, 0.9416, 0.4541, 0.8155, 0.4515, 0.8212, 0.4484, 0.8166, 0.4541, 0.8155, 0.4578, 0.8211, 0.4515, 0.8212, 0.4578, 0.8211, 0.4547, 0.8258, 0.4515, 0.8212, 0.4492, 0.8264, 0.4481, 0.8295, 0.4444, 0.8258, 0.4492, 0.8264, 0.4539, 0.8299, 0.4481, 0.8295, 0.3468, 0.9195, 0.3475, 0.9236, 0.341, 0.9188, 0.3441, 0.9286, 0.3469, 0.9374, 0.3411, 0.9353, 0.3441, 0.9286, 0.351, 0.932, 0.3469, 0.9374, 0.351, 0.932, 0.3526, 0.9379, 0.3469, 0.9374, 0.4353, 0.8157, 0.4292, 0.8116, 0.4364, 0.812, 0.4353, 0.8157, 0.4291, 0.8177, 0.4292, 0.8116, 0.4291, 0.8177, 0.4257, 0.8154, 0.4292, 0.8116, 0.4382, 0.9332, 0.4343, 0.9368, 0.4337, 0.9304, 0.4291, 0.8177, 0.4304, 0.8251, 0.4257, 0.822, 0.4382, 0.9407, 0.4339, 0.9426, 0.4343, 0.9368, 0.4304, 0.8251, 0.4322, 0.8305, 0.4273, 0.8276, 0.4304, 0.8251, 0.4366, 0.8271, 0.4322, 0.8305, 0.4591, 0.8268, 0.4547, 0.8258, 0.4578, 0.8211, 0.4422, 0.8169, 0.4353, 0.8157, 0.4364, 0.812, 0.4422, 0.8169, 0.4405, 0.8222, 0.4353, 0.8157, 0.4405, 0.8222, 0.4347, 0.8216, 0.4353, 0.8157, 0.4591, 0.8268, 0.4539, 0.8299, 0.4547, 0.8258, 0.4366, 0.8271, 0.4405, 0.8222, 0.4418, 0.8305, 0.4405, 0.8222, 0.444, 0.8259, 0.4418, 0.8305])
me_cylinder.use_remesh_preserve_volume = False
me_cylinder.use_remesh_preserve_attributes = False
me_cylinder.use_mirror_vertex_groups = False
me_cylinder.update()

# ---- objects
ob_cylinder = bpy.data.objects.new('Cylinder', me_cylinder)

# ---- transforms, parenting, visibility, modifiers, constraints
ob_cylinder.location = (0.0, 0.0, 0.0)
ob_cylinder.lineart.crease_threshold = 0.0
_m = ob_cylinder.modifiers.new('Decimate', 'DECIMATE')
_m.ratio = 0.7

# ---- collection membership
col_collection_1.objects.link(ob_cylinder)

# ---- scene / render settings (as saved in the file)
scene.frame_start = 1; scene.frame_end = 250; scene.frame_set(1)
scene.render.engine = 'BLENDER_EEVEE_NEXT'
scene.render.resolution_percentage = 50
scene.render.dither_intensity = 0.0
scene.cycles.use_denoising = False
scene.cycles.samples = 128
scene.cycles.sampling_pattern = 'TABULATED_SOBOL'
scene.cycles.use_adaptive_sampling = False
scene.cycles.use_light_tree = False
scene.cycles.blur_glossy = 0.0
scene.cycles.sample_clamp_indirect = 0.0
scene.view_settings.view_transform = 'Standard'
bpy.context.view_layer.update()

# ---- added for rendering (the .blend has no active camera and no usable light): camera, sun
cam_auto = bpy.data.cameras.new('AutoCamera')
cam_auto.lens = 50.0
cam_auto.sensor_width = 36.0
cam_auto.clip_end = 1000.0
ob_auto_camera = bpy.data.objects.new('AutoCamera', cam_auto)
scene.collection.objects.link(ob_auto_camera)
ob_auto_camera.location = (16.9467, -19.2994, 14.9008)
ob_auto_camera.rotation_euler = (1.09748, -7.21219e-08, 0.694738)
scene.camera = ob_auto_camera
light_auto_sun = bpy.data.lights.new('AutoSun', 'SUN')
light_auto_sun.energy = 3.0
light_auto_sun.angle = 0.0523599
ob_auto_sun = bpy.data.objects.new('AutoSun', light_auto_sun)
scene.collection.objects.link(ob_auto_sun)
ob_auto_sun.rotation_euler = (0.872665, 0.174533, 0.523599)
bpy.context.view_layer.update()
